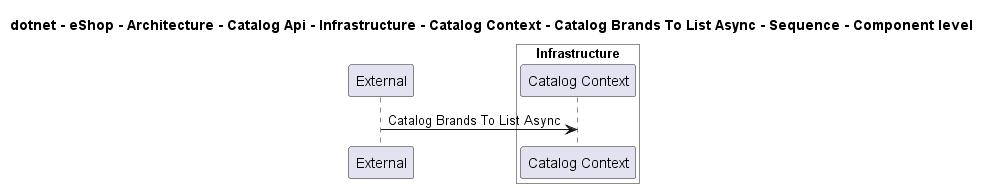

The diagram above was rendered by PlantUML. Its source (embedded in the PNG):
@startuml
!pragma layout smetana

title dotnet - eShop - Architecture - Catalog Api - Infrastructure - Catalog Context - Catalog Brands To List Async - Sequence - Component level

participant "External" as C4InterFlow.SoftwareSystems.ExternalSystem

box "Catalog Api" #White
    
box "Infrastructure" #White
    participant "Catalog Context" as dotnet.eShop.Architecture.SoftwareSystems.CatalogApi.Containers.Infrastructure.Components.CatalogContext
end box

end box


C4InterFlow.SoftwareSystems.ExternalSystem -> dotnet.eShop.Architecture.SoftwareSystems.CatalogApi.Containers.Infrastructure.Components.CatalogContext : Catalog Brands To List Async


@enduml